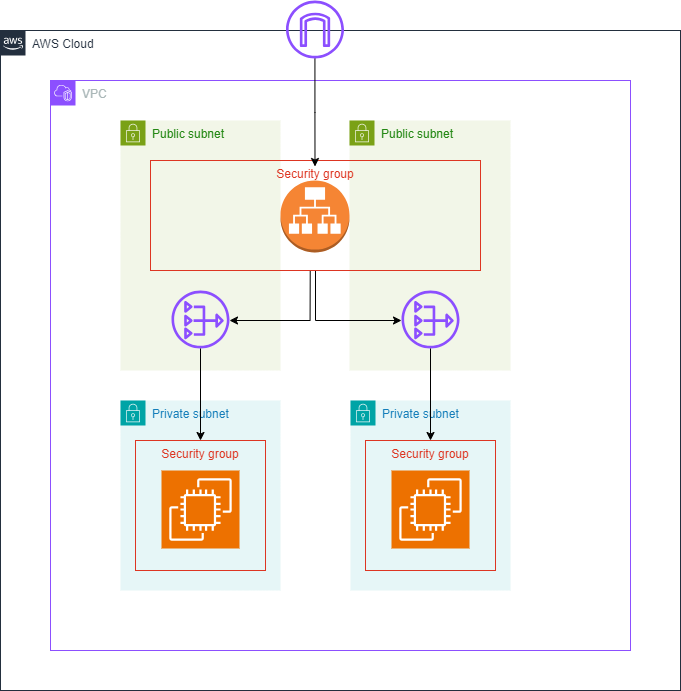

The diagram above was exported from draw.io. Its source (the exported page's mxGraphModel, read from the mxfile embedded in the PNG):
<mxGraphModel dx="2131" dy="1460" grid="1" gridSize="10" guides="1" tooltips="1" connect="1" arrows="1" fold="1" page="1" pageScale="1" pageWidth="1169" pageHeight="827" math="0" shadow="0">
  <root>
    <mxCell id="0" />
    <mxCell id="1" parent="0" />
    <mxCell id="UEzPUAAOIrF-is8g5C7q-74" value="AWS Cloud" style="points=[[0,0],[0.25,0],[0.5,0],[0.75,0],[1,0],[1,0.25],[1,0.5],[1,0.75],[1,1],[0.75,1],[0.5,1],[0.25,1],[0,1],[0,0.75],[0,0.5],[0,0.25]];outlineConnect=0;gradientColor=none;html=1;whiteSpace=wrap;fontSize=12;fontStyle=0;shape=mxgraph.aws4.group;grIcon=mxgraph.aws4.group_aws_cloud_alt;strokeColor=#232F3E;fillColor=none;verticalAlign=top;align=left;spacingLeft=30;fontColor=#232F3E;dashed=0;labelBackgroundColor=#ffffff;container=1;pointerEvents=0;collapsible=0;recursiveResize=0;" parent="1" vertex="1">
      <mxGeometry x="50" y="190" width="680" height="660" as="geometry" />
    </mxCell>
    <mxCell id="oEzZ7XHW2kqoN-zZUY3D-4" value="VPC" style="points=[[0,0],[0.25,0],[0.5,0],[0.75,0],[1,0],[1,0.25],[1,0.5],[1,0.75],[1,1],[0.75,1],[0.5,1],[0.25,1],[0,1],[0,0.75],[0,0.5],[0,0.25]];outlineConnect=0;gradientColor=none;html=1;whiteSpace=wrap;fontSize=12;fontStyle=0;container=1;pointerEvents=0;collapsible=0;recursiveResize=0;shape=mxgraph.aws4.group;grIcon=mxgraph.aws4.group_vpc2;strokeColor=#8C4FFF;fillColor=none;verticalAlign=top;align=left;spacingLeft=30;fontColor=#AAB7B8;dashed=0;" parent="UEzPUAAOIrF-is8g5C7q-74" vertex="1">
      <mxGeometry x="50" y="50" width="580" height="570" as="geometry" />
    </mxCell>
    <mxCell id="oEzZ7XHW2kqoN-zZUY3D-7" value="Public subnet" style="points=[[0,0],[0.25,0],[0.5,0],[0.75,0],[1,0],[1,0.25],[1,0.5],[1,0.75],[1,1],[0.75,1],[0.5,1],[0.25,1],[0,1],[0,0.75],[0,0.5],[0,0.25]];outlineConnect=0;gradientColor=none;html=1;whiteSpace=wrap;fontSize=12;fontStyle=0;container=1;pointerEvents=0;collapsible=0;recursiveResize=0;shape=mxgraph.aws4.group;grIcon=mxgraph.aws4.group_security_group;grStroke=0;strokeColor=#7AA116;fillColor=#F2F6E8;verticalAlign=top;align=left;spacingLeft=30;fontColor=#248814;dashed=0;" parent="oEzZ7XHW2kqoN-zZUY3D-4" vertex="1">
      <mxGeometry x="70" y="40" width="160" height="250" as="geometry" />
    </mxCell>
    <mxCell id="oEzZ7XHW2kqoN-zZUY3D-10" value="" style="sketch=0;outlineConnect=0;fontColor=#232F3E;gradientColor=none;fillColor=#8C4FFF;strokeColor=none;dashed=0;verticalLabelPosition=bottom;verticalAlign=top;align=center;html=1;fontSize=12;fontStyle=0;aspect=fixed;pointerEvents=1;shape=mxgraph.aws4.nat_gateway;" parent="oEzZ7XHW2kqoN-zZUY3D-7" vertex="1">
      <mxGeometry x="51" y="170" width="58" height="58" as="geometry" />
    </mxCell>
    <mxCell id="oEzZ7XHW2kqoN-zZUY3D-6" value="Public subnet" style="points=[[0,0],[0.25,0],[0.5,0],[0.75,0],[1,0],[1,0.25],[1,0.5],[1,0.75],[1,1],[0.75,1],[0.5,1],[0.25,1],[0,1],[0,0.75],[0,0.5],[0,0.25]];outlineConnect=0;gradientColor=none;html=1;whiteSpace=wrap;fontSize=12;fontStyle=0;container=1;pointerEvents=0;collapsible=0;recursiveResize=0;shape=mxgraph.aws4.group;grIcon=mxgraph.aws4.group_security_group;grStroke=0;strokeColor=#7AA116;fillColor=#F2F6E8;verticalAlign=top;align=left;spacingLeft=30;fontColor=#248814;dashed=0;" parent="oEzZ7XHW2kqoN-zZUY3D-4" vertex="1">
      <mxGeometry x="299" y="40" width="161" height="250" as="geometry" />
    </mxCell>
    <mxCell id="oEzZ7XHW2kqoN-zZUY3D-14" value="" style="outlineConnect=0;dashed=0;verticalLabelPosition=bottom;verticalAlign=top;align=center;html=1;shape=mxgraph.aws3.application_load_balancer;fillColor=#F58534;gradientColor=none;" parent="oEzZ7XHW2kqoN-zZUY3D-6" vertex="1">
      <mxGeometry x="-69" y="60" width="69" height="72" as="geometry" />
    </mxCell>
    <mxCell id="oEzZ7XHW2kqoN-zZUY3D-11" value="" style="sketch=0;outlineConnect=0;fontColor=#232F3E;gradientColor=none;fillColor=#8C4FFF;strokeColor=none;dashed=0;verticalLabelPosition=bottom;verticalAlign=top;align=center;html=1;fontSize=12;fontStyle=0;aspect=fixed;pointerEvents=1;shape=mxgraph.aws4.nat_gateway;" parent="oEzZ7XHW2kqoN-zZUY3D-6" vertex="1">
      <mxGeometry x="52" y="170" width="58" height="58" as="geometry" />
    </mxCell>
    <mxCell id="oEzZ7XHW2kqoN-zZUY3D-22" value="Private subnet" style="points=[[0,0],[0.25,0],[0.5,0],[0.75,0],[1,0],[1,0.25],[1,0.5],[1,0.75],[1,1],[0.75,1],[0.5,1],[0.25,1],[0,1],[0,0.75],[0,0.5],[0,0.25]];outlineConnect=0;gradientColor=none;html=1;whiteSpace=wrap;fontSize=12;fontStyle=0;container=1;pointerEvents=0;collapsible=0;recursiveResize=0;shape=mxgraph.aws4.group;grIcon=mxgraph.aws4.group_security_group;grStroke=0;strokeColor=#00A4A6;fillColor=#E6F6F7;verticalAlign=top;align=left;spacingLeft=30;fontColor=#147EBA;dashed=0;" parent="oEzZ7XHW2kqoN-zZUY3D-4" vertex="1">
      <mxGeometry x="300" y="320" width="160" height="190" as="geometry" />
    </mxCell>
    <mxCell id="oEzZ7XHW2kqoN-zZUY3D-23" value="" style="sketch=0;points=[[0,0,0],[0.25,0,0],[0.5,0,0],[0.75,0,0],[1,0,0],[0,1,0],[0.25,1,0],[0.5,1,0],[0.75,1,0],[1,1,0],[0,0.25,0],[0,0.5,0],[0,0.75,0],[1,0.25,0],[1,0.5,0],[1,0.75,0]];outlineConnect=0;fontColor=#232F3E;fillColor=#ED7100;strokeColor=#ffffff;dashed=0;verticalLabelPosition=bottom;verticalAlign=top;align=center;html=1;fontSize=12;fontStyle=0;aspect=fixed;shape=mxgraph.aws4.resourceIcon;resIcon=mxgraph.aws4.ec2;" parent="oEzZ7XHW2kqoN-zZUY3D-22" vertex="1">
      <mxGeometry x="41" y="70" width="78" height="78" as="geometry" />
    </mxCell>
    <mxCell id="oEzZ7XHW2kqoN-zZUY3D-24" value="Security group" style="fillColor=none;strokeColor=#DD3522;verticalAlign=top;fontStyle=0;fontColor=#DD3522;whiteSpace=wrap;html=1;" parent="oEzZ7XHW2kqoN-zZUY3D-22" vertex="1">
      <mxGeometry x="15" y="40" width="130" height="130" as="geometry" />
    </mxCell>
    <mxCell id="oEzZ7XHW2kqoN-zZUY3D-9" value="Private subnet" style="points=[[0,0],[0.25,0],[0.5,0],[0.75,0],[1,0],[1,0.25],[1,0.5],[1,0.75],[1,1],[0.75,1],[0.5,1],[0.25,1],[0,1],[0,0.75],[0,0.5],[0,0.25]];outlineConnect=0;gradientColor=none;html=1;whiteSpace=wrap;fontSize=12;fontStyle=0;container=1;pointerEvents=0;collapsible=0;recursiveResize=0;shape=mxgraph.aws4.group;grIcon=mxgraph.aws4.group_security_group;grStroke=0;strokeColor=#00A4A6;fillColor=#E6F6F7;verticalAlign=top;align=left;spacingLeft=30;fontColor=#147EBA;dashed=0;" parent="oEzZ7XHW2kqoN-zZUY3D-4" vertex="1">
      <mxGeometry x="70" y="320" width="160" height="190" as="geometry" />
    </mxCell>
    <mxCell id="oEzZ7XHW2kqoN-zZUY3D-12" value="" style="sketch=0;points=[[0,0,0],[0.25,0,0],[0.5,0,0],[0.75,0,0],[1,0,0],[0,1,0],[0.25,1,0],[0.5,1,0],[0.75,1,0],[1,1,0],[0,0.25,0],[0,0.5,0],[0,0.75,0],[1,0.25,0],[1,0.5,0],[1,0.75,0]];outlineConnect=0;fontColor=#232F3E;fillColor=#ED7100;strokeColor=#ffffff;dashed=0;verticalLabelPosition=bottom;verticalAlign=top;align=center;html=1;fontSize=12;fontStyle=0;aspect=fixed;shape=mxgraph.aws4.resourceIcon;resIcon=mxgraph.aws4.ec2;" parent="oEzZ7XHW2kqoN-zZUY3D-9" vertex="1">
      <mxGeometry x="41" y="70" width="78" height="78" as="geometry" />
    </mxCell>
    <mxCell id="oEzZ7XHW2kqoN-zZUY3D-15" value="Security group" style="fillColor=none;strokeColor=#DD3522;verticalAlign=top;fontStyle=0;fontColor=#DD3522;whiteSpace=wrap;html=1;" parent="oEzZ7XHW2kqoN-zZUY3D-9" vertex="1">
      <mxGeometry x="15" y="40" width="130" height="130" as="geometry" />
    </mxCell>
    <mxCell id="oEzZ7XHW2kqoN-zZUY3D-30" style="edgeStyle=orthogonalEdgeStyle;rounded=0;orthogonalLoop=1;jettySize=auto;html=1;exitX=0.484;exitY=1.004;exitDx=0;exitDy=0;exitPerimeter=0;" parent="oEzZ7XHW2kqoN-zZUY3D-4" target="oEzZ7XHW2kqoN-zZUY3D-10" edge="1" source="frBFaq3t931gHHxpo1W--1">
      <mxGeometry relative="1" as="geometry">
        <mxPoint x="260" y="186" as="sourcePoint" />
        <mxPoint x="150" y="210" as="targetPoint" />
        <Array as="points">
          <mxPoint x="260" y="240" />
        </Array>
      </mxGeometry>
    </mxCell>
    <mxCell id="oEzZ7XHW2kqoN-zZUY3D-31" value="" style="endArrow=classic;html=1;rounded=0;" parent="oEzZ7XHW2kqoN-zZUY3D-4" source="oEzZ7XHW2kqoN-zZUY3D-10" target="oEzZ7XHW2kqoN-zZUY3D-15" edge="1">
      <mxGeometry width="50" height="50" relative="1" as="geometry">
        <mxPoint x="160" y="330" as="sourcePoint" />
        <mxPoint x="210" y="280" as="targetPoint" />
      </mxGeometry>
    </mxCell>
    <mxCell id="oEzZ7XHW2kqoN-zZUY3D-32" value="" style="endArrow=classic;html=1;rounded=0;entryX=0.5;entryY=0;entryDx=0;entryDy=0;" parent="oEzZ7XHW2kqoN-zZUY3D-4" source="oEzZ7XHW2kqoN-zZUY3D-11" target="oEzZ7XHW2kqoN-zZUY3D-24" edge="1">
      <mxGeometry width="50" height="50" relative="1" as="geometry">
        <mxPoint x="249" y="340" as="sourcePoint" />
        <mxPoint x="299" y="290" as="targetPoint" />
      </mxGeometry>
    </mxCell>
    <mxCell id="frBFaq3t931gHHxpo1W--2" style="edgeStyle=orthogonalEdgeStyle;rounded=0;orthogonalLoop=1;jettySize=auto;html=1;exitX=0.5;exitY=1;exitDx=0;exitDy=0;" edge="1" parent="oEzZ7XHW2kqoN-zZUY3D-4" source="frBFaq3t931gHHxpo1W--1" target="oEzZ7XHW2kqoN-zZUY3D-11">
      <mxGeometry relative="1" as="geometry">
        <Array as="points">
          <mxPoint x="265" y="240" />
        </Array>
      </mxGeometry>
    </mxCell>
    <mxCell id="frBFaq3t931gHHxpo1W--1" value="Security group" style="fillColor=none;strokeColor=#DD3522;verticalAlign=top;fontStyle=0;fontColor=#DD3522;whiteSpace=wrap;html=1;" vertex="1" parent="oEzZ7XHW2kqoN-zZUY3D-4">
      <mxGeometry x="100" y="80" width="330" height="110" as="geometry" />
    </mxCell>
    <mxCell id="oEzZ7XHW2kqoN-zZUY3D-26" style="edgeStyle=orthogonalEdgeStyle;rounded=0;orthogonalLoop=1;jettySize=auto;html=1;" parent="UEzPUAAOIrF-is8g5C7q-74" source="oEzZ7XHW2kqoN-zZUY3D-1" edge="1">
      <mxGeometry relative="1" as="geometry">
        <mxPoint x="314.5" y="136" as="targetPoint" />
      </mxGeometry>
    </mxCell>
    <mxCell id="oEzZ7XHW2kqoN-zZUY3D-1" value="" style="sketch=0;outlineConnect=0;fontColor=#232F3E;gradientColor=none;fillColor=#8C4FFF;strokeColor=none;dashed=0;verticalLabelPosition=bottom;verticalAlign=top;align=center;html=1;fontSize=12;fontStyle=0;aspect=fixed;pointerEvents=1;shape=mxgraph.aws4.internet_gateway;" parent="UEzPUAAOIrF-is8g5C7q-74" vertex="1">
      <mxGeometry x="285.5" y="-30" width="58" height="58" as="geometry" />
    </mxCell>
  </root>
</mxGraphModel>